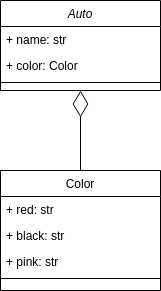

The diagram above was exported from draw.io. Its source (the exported page's mxGraphModel, read from the mxfile embedded in the PNG):
<mxGraphModel dx="1364" dy="775" grid="1" gridSize="10" guides="1" tooltips="1" connect="1" arrows="1" fold="1" page="1" pageScale="1" pageWidth="827" pageHeight="1169" math="0" shadow="0">
  <root>
    <mxCell id="WIyWlLk6GJQsqaUBKTNV-0" />
    <mxCell id="WIyWlLk6GJQsqaUBKTNV-1" parent="WIyWlLk6GJQsqaUBKTNV-0" />
    <mxCell id="zkfFHV4jXpPFQw0GAbJ--0" value="Auto" style="swimlane;fontStyle=2;align=center;verticalAlign=top;childLayout=stackLayout;horizontal=1;startSize=26;horizontalStack=0;resizeParent=1;resizeLast=0;collapsible=1;marginBottom=0;rounded=0;shadow=0;strokeWidth=1;" parent="WIyWlLk6GJQsqaUBKTNV-1" vertex="1">
      <mxGeometry x="220" y="120" width="160" height="90" as="geometry">
        <mxRectangle x="230" y="140" width="160" height="26" as="alternateBounds" />
      </mxGeometry>
    </mxCell>
    <mxCell id="zkfFHV4jXpPFQw0GAbJ--1" value="+ name: str" style="text;align=left;verticalAlign=top;spacingLeft=4;spacingRight=4;overflow=hidden;rotatable=0;points=[[0,0.5],[1,0.5]];portConstraint=eastwest;" parent="zkfFHV4jXpPFQw0GAbJ--0" vertex="1">
      <mxGeometry y="26" width="160" height="26" as="geometry" />
    </mxCell>
    <mxCell id="zkfFHV4jXpPFQw0GAbJ--2" value="+ color: Color" style="text;align=left;verticalAlign=top;spacingLeft=4;spacingRight=4;overflow=hidden;rotatable=0;points=[[0,0.5],[1,0.5]];portConstraint=eastwest;rounded=0;shadow=0;html=0;" parent="zkfFHV4jXpPFQw0GAbJ--0" vertex="1">
      <mxGeometry y="52" width="160" height="26" as="geometry" />
    </mxCell>
    <mxCell id="zkfFHV4jXpPFQw0GAbJ--4" value="" style="line;html=1;strokeWidth=1;align=left;verticalAlign=middle;spacingTop=-1;spacingLeft=3;spacingRight=3;rotatable=0;labelPosition=right;points=[];portConstraint=eastwest;" parent="zkfFHV4jXpPFQw0GAbJ--0" vertex="1">
      <mxGeometry y="78" width="160" height="8" as="geometry" />
    </mxCell>
    <mxCell id="zkfFHV4jXpPFQw0GAbJ--17" value="Color" style="swimlane;fontStyle=0;align=center;verticalAlign=top;childLayout=stackLayout;horizontal=1;startSize=26;horizontalStack=0;resizeParent=1;resizeLast=0;collapsible=1;marginBottom=0;rounded=0;shadow=0;strokeWidth=1;" parent="WIyWlLk6GJQsqaUBKTNV-1" vertex="1">
      <mxGeometry x="220" y="290" width="160" height="120" as="geometry">
        <mxRectangle x="550" y="140" width="160" height="26" as="alternateBounds" />
      </mxGeometry>
    </mxCell>
    <mxCell id="zkfFHV4jXpPFQw0GAbJ--18" value="+ red: str" style="text;align=left;verticalAlign=top;spacingLeft=4;spacingRight=4;overflow=hidden;rotatable=0;points=[[0,0.5],[1,0.5]];portConstraint=eastwest;" parent="zkfFHV4jXpPFQw0GAbJ--17" vertex="1">
      <mxGeometry y="26" width="160" height="26" as="geometry" />
    </mxCell>
    <mxCell id="zkfFHV4jXpPFQw0GAbJ--19" value="+ black: str" style="text;align=left;verticalAlign=top;spacingLeft=4;spacingRight=4;overflow=hidden;rotatable=0;points=[[0,0.5],[1,0.5]];portConstraint=eastwest;rounded=0;shadow=0;html=0;" parent="zkfFHV4jXpPFQw0GAbJ--17" vertex="1">
      <mxGeometry y="52" width="160" height="26" as="geometry" />
    </mxCell>
    <mxCell id="zkfFHV4jXpPFQw0GAbJ--20" value="+ pink: str" style="text;align=left;verticalAlign=top;spacingLeft=4;spacingRight=4;overflow=hidden;rotatable=0;points=[[0,0.5],[1,0.5]];portConstraint=eastwest;rounded=0;shadow=0;html=0;" parent="zkfFHV4jXpPFQw0GAbJ--17" vertex="1">
      <mxGeometry y="78" width="160" height="26" as="geometry" />
    </mxCell>
    <mxCell id="zkfFHV4jXpPFQw0GAbJ--23" value="" style="line;html=1;strokeWidth=1;align=left;verticalAlign=middle;spacingTop=-1;spacingLeft=3;spacingRight=3;rotatable=0;labelPosition=right;points=[];portConstraint=eastwest;" parent="zkfFHV4jXpPFQw0GAbJ--17" vertex="1">
      <mxGeometry y="104" width="160" height="8" as="geometry" />
    </mxCell>
    <mxCell id="_xLnbP25sAfQ0hZU4pck-0" value="" style="endArrow=diamondThin;endFill=0;endSize=24;html=1;rounded=0;exitX=0.5;exitY=0;exitDx=0;exitDy=0;" parent="WIyWlLk6GJQsqaUBKTNV-1" source="zkfFHV4jXpPFQw0GAbJ--17" target="zkfFHV4jXpPFQw0GAbJ--0" edge="1">
      <mxGeometry width="160" relative="1" as="geometry">
        <mxPoint x="510" y="160" as="sourcePoint" />
        <mxPoint x="280" y="340" as="targetPoint" />
      </mxGeometry>
    </mxCell>
  </root>
</mxGraphModel>